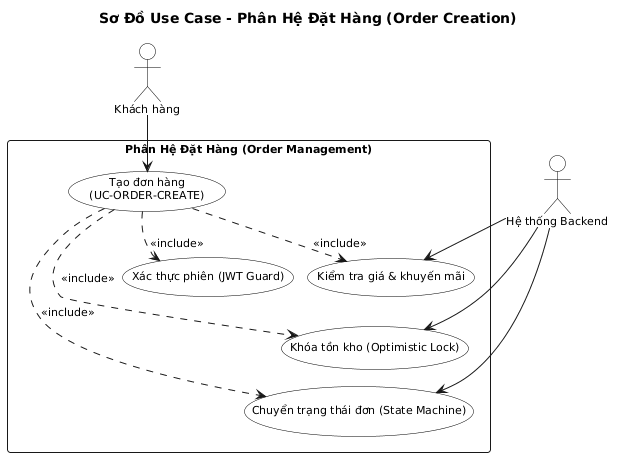

The diagram above was rendered by PlantUML. Its source (embedded in the PNG):
@startuml usecase-order
title Sơ Đồ Use Case - Phân Hệ Đặt Hàng (Order Creation)

skinparam defaultFontName Arial
skinparam shadowing false
skinparam roundcorner 6
skinparam defaultFontSize 11
skinparam nodesep 14
skinparam ranksep 16

skinparam actor {
    BackgroundColor white
    BorderColor black
}
skinparam usecase {
    BackgroundColor white
    BorderColor black
}

actor "Khách hàng" as Customer
actor "Hệ thống Backend" as Backend

rectangle "Phân Hệ Đặt Hàng (Order Management)" {
    usecase "Tạo đơn hàng\n(UC-ORDER-CREATE)" as UC_CreateOrder
    usecase "Xác thực phiên (JWT Guard)" as UC_Auth
    usecase "Kiểm tra giá & khuyến mãi" as UC_ValidatePricing
    usecase "Khóa tồn kho (Optimistic Lock)" as UC_Stock
    usecase "Chuyển trạng thái đơn (State Machine)" as UC_StateMachine
}

Customer --> UC_CreateOrder

UC_CreateOrder ..> UC_Auth : <<include>>
UC_CreateOrder ..> UC_ValidatePricing : <<include>>
UC_CreateOrder ..> UC_Stock : <<include>>
UC_CreateOrder ..> UC_StateMachine : <<include>>

Backend --> UC_ValidatePricing
Backend --> UC_Stock
Backend --> UC_StateMachine

UC_CreateOrder -[hidden]down-> UC_Auth
UC_ValidatePricing -[hidden]down-> UC_Stock
UC_Stock -[hidden]down-> UC_StateMachine
@enduml